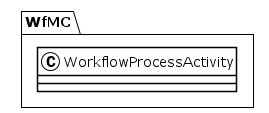

The diagram above was rendered by PlantUML. Its source (embedded in the PNG):
@startuml
!theme plain
package WfMC {
class WorkflowProcessActivity {
}
}
@enduml